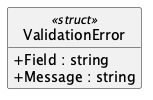

The diagram above was rendered by PlantUML. Its source (embedded in the PNG):
@startuml ValidationError
hide empty members
hide circle
skinparam shadowing false
skinparam classAttributeIconSize 0
class ValidationError <<struct>> {
  + Field : string
  + Message : string
}
@enduml